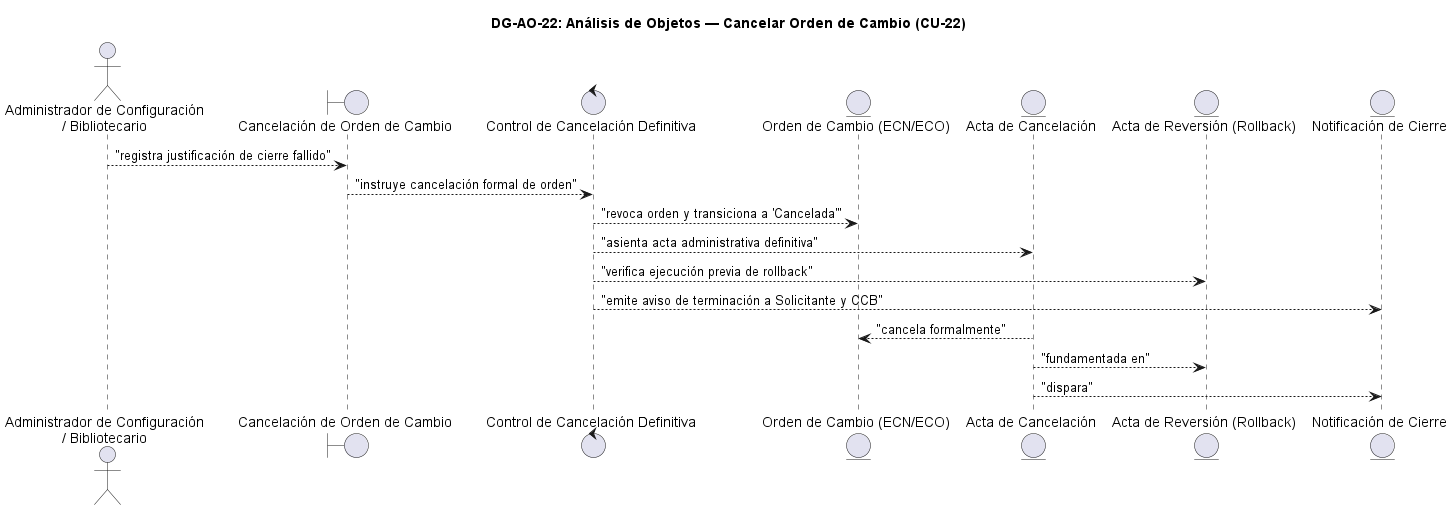

The diagram above was rendered by PlantUML. Its source (embedded in the PNG):
@startuml DG-AO-22
skinparam shadowing false
skinparam roundcorner 8
skinparam defaultFontName Arial

title <b>DG-AO-22: Análisis de Objetos — Cancelar Orden de Cambio (CU-22)</b>

actor "Administrador de Configuración\n/ Bibliotecario" as ACT

boundary "Cancelación de Orden de Cambio" as B
control "Control de Cancelación Definitiva" as C

entity "Orden de Cambio (ECN/ECO)" as E_ECN
entity "Acta de Cancelación" as E_CANC
entity "Acta de Reversión (Rollback)" as E_REV
entity "Notificación de Cierre" as E_NOTIF

ACT --> B : "registra justificación de cierre fallido"
B --> C : "instruye cancelación formal de orden"
C --> E_ECN : "revoca orden y transiciona a 'Cancelada'"
C --> E_CANC : "asienta acta administrativa definitiva"
C --> E_REV : "verifica ejecución previa de rollback"
C --> E_NOTIF : "emite aviso de terminación a Solicitante y CCB"
E_CANC --> E_ECN : "cancela formalmente"
E_CANC --> E_REV : "fundamentada en"
E_CANC --> E_NOTIF : "dispara"

@enduml